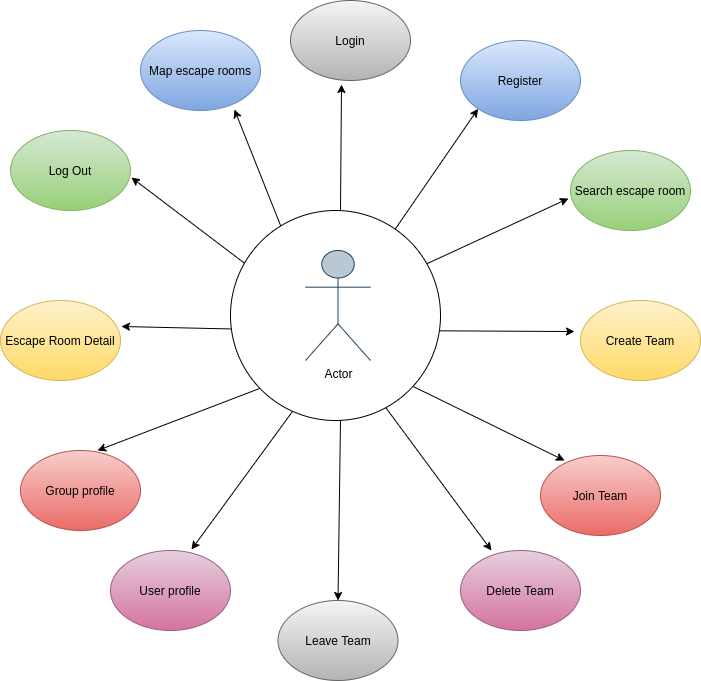

The diagram above was exported from draw.io. Its source (the exported page's mxGraphModel, read from the mxfile embedded in the PNG):
<mxGraphModel dx="2182" dy="806" grid="1" gridSize="10" guides="1" tooltips="1" connect="1" arrows="1" fold="1" page="1" pageScale="1" pageWidth="827" pageHeight="1169" math="0" shadow="0">
  <root>
    <mxCell id="0" />
    <mxCell id="1" parent="0" />
    <mxCell id="KjHUbut1pTzCinbCygMx-4" value="Escape Room Detail" style="ellipse;whiteSpace=wrap;html=1;gradientColor=#ffd966;fillColor=#fff2cc;strokeColor=#d6b656;" vertex="1" parent="1">
      <mxGeometry x="-230" y="350" width="120" height="80" as="geometry" />
    </mxCell>
    <mxCell id="KjHUbut1pTzCinbCygMx-5" value="Login" style="ellipse;whiteSpace=wrap;html=1;gradientColor=#b3b3b3;fillColor=#f5f5f5;strokeColor=#666666;" vertex="1" parent="1">
      <mxGeometry x="60" y="50" width="120" height="80" as="geometry" />
    </mxCell>
    <mxCell id="KjHUbut1pTzCinbCygMx-6" value="Register" style="ellipse;whiteSpace=wrap;html=1;gradientColor=#7ea6e0;fillColor=#dae8fc;strokeColor=#6c8ebf;" vertex="1" parent="1">
      <mxGeometry x="230" y="90" width="120" height="80" as="geometry" />
    </mxCell>
    <mxCell id="KjHUbut1pTzCinbCygMx-7" value="Search escape room" style="ellipse;whiteSpace=wrap;html=1;gradientColor=#97d077;fillColor=#d5e8d4;strokeColor=#82b366;" vertex="1" parent="1">
      <mxGeometry x="340" y="200" width="120" height="80" as="geometry" />
    </mxCell>
    <mxCell id="KjHUbut1pTzCinbCygMx-8" value="Join Team" style="ellipse;whiteSpace=wrap;html=1;gradientColor=#ea6b66;fillColor=#f8cecc;strokeColor=#b85450;" vertex="1" parent="1">
      <mxGeometry x="310" y="505" width="120" height="80" as="geometry" />
    </mxCell>
    <mxCell id="KjHUbut1pTzCinbCygMx-9" value="Create Team" style="ellipse;whiteSpace=wrap;html=1;gradientColor=#ffd966;fillColor=#fff2cc;strokeColor=#d6b656;" vertex="1" parent="1">
      <mxGeometry x="350" y="350" width="120" height="80" as="geometry" />
    </mxCell>
    <mxCell id="KjHUbut1pTzCinbCygMx-10" value="Leave Team" style="ellipse;whiteSpace=wrap;html=1;gradientColor=#b3b3b3;fillColor=#f5f5f5;strokeColor=#666666;" vertex="1" parent="1">
      <mxGeometry x="47.5" y="650" width="120" height="80" as="geometry" />
    </mxCell>
    <mxCell id="KjHUbut1pTzCinbCygMx-11" value="Group profile" style="ellipse;whiteSpace=wrap;html=1;gradientColor=#ea6b66;fillColor=#f8cecc;strokeColor=#b85450;" vertex="1" parent="1">
      <mxGeometry x="-210" y="500" width="120" height="80" as="geometry" />
    </mxCell>
    <mxCell id="KjHUbut1pTzCinbCygMx-16" value="Log Out" style="ellipse;whiteSpace=wrap;html=1;gradientColor=#97d077;fillColor=#d5e8d4;strokeColor=#82b366;" vertex="1" parent="1">
      <mxGeometry x="-220" y="180" width="120" height="80" as="geometry" />
    </mxCell>
    <mxCell id="KjHUbut1pTzCinbCygMx-17" value="Map escape rooms" style="ellipse;whiteSpace=wrap;html=1;gradientColor=#7ea6e0;fillColor=#dae8fc;strokeColor=#6c8ebf;" vertex="1" parent="1">
      <mxGeometry x="-90" y="80" width="120" height="80" as="geometry" />
    </mxCell>
    <mxCell id="KjHUbut1pTzCinbCygMx-19" value="" style="endArrow=classic;html=1;entryX=0.425;entryY=1.05;entryDx=0;entryDy=0;entryPerimeter=0;" edge="1" parent="1" target="KjHUbut1pTzCinbCygMx-5">
      <mxGeometry width="50" height="50" relative="1" as="geometry">
        <mxPoint x="110" y="260" as="sourcePoint" />
        <mxPoint x="440" y="390" as="targetPoint" />
      </mxGeometry>
    </mxCell>
    <mxCell id="KjHUbut1pTzCinbCygMx-20" value="" style="endArrow=classic;html=1;entryX=0.5;entryY=0;entryDx=0;entryDy=0;" edge="1" parent="1" target="KjHUbut1pTzCinbCygMx-10">
      <mxGeometry width="50" height="50" relative="1" as="geometry">
        <mxPoint x="110" y="470" as="sourcePoint" />
        <mxPoint x="110" y="530" as="targetPoint" />
      </mxGeometry>
    </mxCell>
    <mxCell id="KjHUbut1pTzCinbCygMx-21" value="" style="endArrow=classic;html=1;entryX=-0.05;entryY=0.388;entryDx=0;entryDy=0;entryPerimeter=0;" edge="1" parent="1" target="KjHUbut1pTzCinbCygMx-9">
      <mxGeometry width="50" height="50" relative="1" as="geometry">
        <mxPoint x="150" y="380" as="sourcePoint" />
        <mxPoint x="440" y="390" as="targetPoint" />
      </mxGeometry>
    </mxCell>
    <mxCell id="KjHUbut1pTzCinbCygMx-22" value="" style="endArrow=classic;html=1;entryX=-0.017;entryY=0.6;entryDx=0;entryDy=0;entryPerimeter=0;" edge="1" parent="1" target="KjHUbut1pTzCinbCygMx-7">
      <mxGeometry width="50" height="50" relative="1" as="geometry">
        <mxPoint x="160" y="330" as="sourcePoint" />
        <mxPoint x="240" y="320" as="targetPoint" />
      </mxGeometry>
    </mxCell>
    <mxCell id="KjHUbut1pTzCinbCygMx-23" value="" style="endArrow=classic;html=1;entryX=0;entryY=1;entryDx=0;entryDy=0;" edge="1" parent="1" target="KjHUbut1pTzCinbCygMx-6">
      <mxGeometry width="50" height="50" relative="1" as="geometry">
        <mxPoint x="150" y="300" as="sourcePoint" />
        <mxPoint x="250" y="330" as="targetPoint" />
      </mxGeometry>
    </mxCell>
    <mxCell id="KjHUbut1pTzCinbCygMx-24" value="" style="endArrow=classic;html=1;entryX=0.783;entryY=0.988;entryDx=0;entryDy=0;entryPerimeter=0;" edge="1" parent="1" target="KjHUbut1pTzCinbCygMx-17">
      <mxGeometry width="50" height="50" relative="1" as="geometry">
        <mxPoint x="60" y="300" as="sourcePoint" />
        <mxPoint x="217.57359312880726" y="268.2842712474617" as="targetPoint" />
      </mxGeometry>
    </mxCell>
    <mxCell id="KjHUbut1pTzCinbCygMx-25" value="" style="endArrow=classic;html=1;entryX=1.008;entryY=0.588;entryDx=0;entryDy=0;entryPerimeter=0;" edge="1" parent="1" target="KjHUbut1pTzCinbCygMx-16">
      <mxGeometry width="50" height="50" relative="1" as="geometry">
        <mxPoint x="50" y="340" as="sourcePoint" />
        <mxPoint x="250" y="330" as="targetPoint" />
      </mxGeometry>
    </mxCell>
    <mxCell id="KjHUbut1pTzCinbCygMx-26" value="" style="endArrow=classic;html=1;entryX=1.008;entryY=0.325;entryDx=0;entryDy=0;entryPerimeter=0;" edge="1" parent="1" target="KjHUbut1pTzCinbCygMx-4">
      <mxGeometry width="50" height="50" relative="1" as="geometry">
        <mxPoint x="70" y="380" as="sourcePoint" />
        <mxPoint x="250" y="330" as="targetPoint" />
      </mxGeometry>
    </mxCell>
    <mxCell id="KjHUbut1pTzCinbCygMx-27" value="" style="endArrow=classic;html=1;entryX=0.642;entryY=0;entryDx=0;entryDy=0;entryPerimeter=0;" edge="1" parent="1" target="KjHUbut1pTzCinbCygMx-11">
      <mxGeometry width="50" height="50" relative="1" as="geometry">
        <mxPoint x="50" y="430" as="sourcePoint" />
        <mxPoint x="234" y="421.03999999999996" as="targetPoint" />
      </mxGeometry>
    </mxCell>
    <mxCell id="KjHUbut1pTzCinbCygMx-28" value="" style="endArrow=classic;html=1;entryX=0.2;entryY=0.063;entryDx=0;entryDy=0;entryPerimeter=0;" edge="1" parent="1" target="KjHUbut1pTzCinbCygMx-8">
      <mxGeometry width="50" height="50" relative="1" as="geometry">
        <mxPoint x="150" y="420" as="sourcePoint" />
        <mxPoint x="-2.9600000000000364" y="500" as="targetPoint" />
      </mxGeometry>
    </mxCell>
    <mxCell id="KjHUbut1pTzCinbCygMx-29" value="User profile" style="ellipse;whiteSpace=wrap;html=1;gradientColor=#d5739d;fillColor=#e6d0de;strokeColor=#996185;" vertex="1" parent="1">
      <mxGeometry x="-120" y="600" width="120" height="80" as="geometry" />
    </mxCell>
    <mxCell id="KjHUbut1pTzCinbCygMx-30" value="Delete Team" style="ellipse;whiteSpace=wrap;html=1;gradientColor=#d5739d;fillColor=#e6d0de;strokeColor=#996185;" vertex="1" parent="1">
      <mxGeometry x="230" y="600" width="120" height="80" as="geometry" />
    </mxCell>
    <mxCell id="KjHUbut1pTzCinbCygMx-31" value="" style="endArrow=classic;html=1;entryX=0.258;entryY=0;entryDx=0;entryDy=0;entryPerimeter=0;" edge="1" parent="1" target="KjHUbut1pTzCinbCygMx-30">
      <mxGeometry width="50" height="50" relative="1" as="geometry">
        <mxPoint x="150" y="450" as="sourcePoint" />
        <mxPoint x="344" y="520.04" as="targetPoint" />
      </mxGeometry>
    </mxCell>
    <mxCell id="KjHUbut1pTzCinbCygMx-32" value="" style="endArrow=classic;html=1;entryX=0.675;entryY=-0.012;entryDx=0;entryDy=0;entryPerimeter=0;" edge="1" parent="1" target="KjHUbut1pTzCinbCygMx-29">
      <mxGeometry width="50" height="50" relative="1" as="geometry">
        <mxPoint x="70" y="450" as="sourcePoint" />
        <mxPoint x="270.96000000000004" y="610" as="targetPoint" />
      </mxGeometry>
    </mxCell>
    <mxCell id="KjHUbut1pTzCinbCygMx-34" value="" style="ellipse;whiteSpace=wrap;html=1;aspect=fixed;" vertex="1" parent="1">
      <mxGeometry y="260" width="210" height="210" as="geometry" />
    </mxCell>
    <mxCell id="KjHUbut1pTzCinbCygMx-1" value="Actor" style="shape=umlActor;verticalLabelPosition=bottom;labelBackgroundColor=#ffffff;verticalAlign=top;html=1;outlineConnect=0;fillColor=#bac8d3;strokeColor=#23445d;" vertex="1" parent="1">
      <mxGeometry x="75" y="300" width="65" height="110" as="geometry" />
    </mxCell>
  </root>
</mxGraphModel>